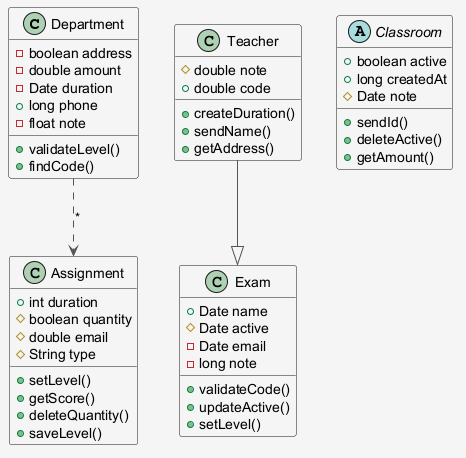

The diagram above was rendered by PlantUML. Its source (embedded in the PNG):
@startuml
skinparam shadowing false
skinparam backgroundColor #F5F5F5
skinparam ArrowColor #555555
class Department {
  -boolean address
  -double amount
  -Date duration
  +long phone
  -float note
  +validateLevel()
  +findCode()
}
class Teacher {
  #double note
  +double code
  +createDuration()
  +sendName()
  +getAddress()
}
class Assignment {
  +int duration
  #boolean quantity
  #double email
  #String type
  +setLevel()
  +getScore()
  +deleteQuantity()
  +saveLevel()
}
abstract class Classroom {
  +boolean active
  +long createdAt
  #Date note
  +sendId()
  +deleteActive()
  +getAmount()
}
class Exam {
  +Date name
  #Date active
  -Date email
  -long note
  +validateCode()
  +updateActive()
  +setLevel()
}
Department ..> Assignment : "*"
Teacher --|> Exam
@enduml